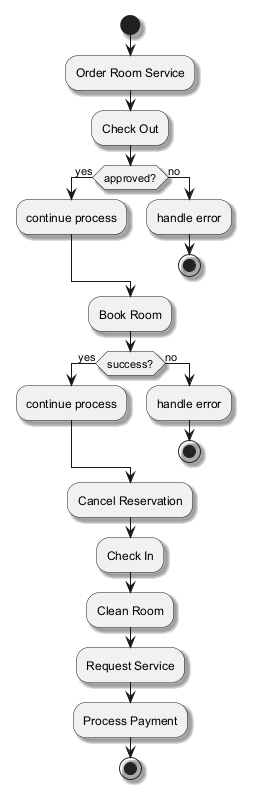

The diagram above was rendered by PlantUML. Its source (embedded in the PNG):
@startuml
skinparam backgroundColor #FFFFFF
skinparam classBackgroundColor #F1F8E9
skinparam classBorderColor #33691E
skinparam shadowing true
start
:Order Room Service;
:Check Out;
if (approved?) then (yes)
:continue process;
else (no)
:handle error;
stop
endif
:Book Room;
if (success?) then (yes)
:continue process;
else (no)
:handle error;
stop
endif
:Cancel Reservation;
:Check In;
:Clean Room;
:Request Service;
:Process Payment;
stop
@enduml